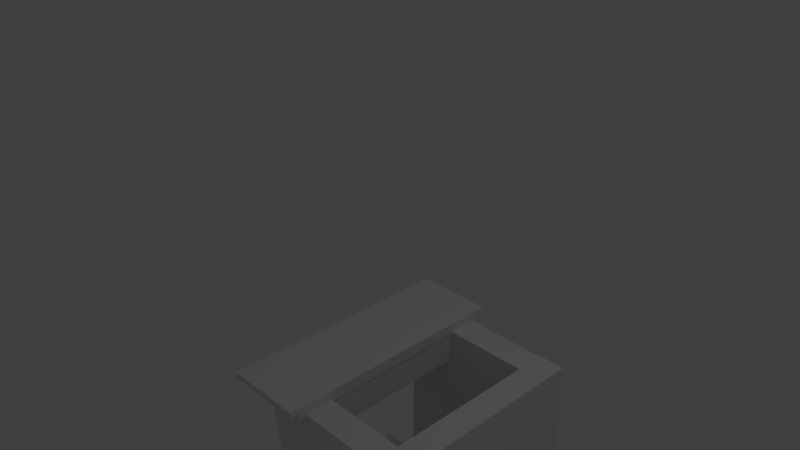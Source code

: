 # Source: fireplace.blend  (saved by Blender 2.73.0; exported with 4.5.12 LTS)
import bpy
from mathutils import Matrix  # noqa: F401  (used for matrix-valued properties, if any)

bpy.ops.wm.read_factory_settings(use_empty=True)
scene = bpy.context.scene
scene.name = 'Scene'

# ---- collections
col_collection_1 = bpy.data.collections.new('Collection 1'); scene.collection.children.link(col_collection_1)

# ---- materials (node trees are filled in below, after node groups)
mat_material = bpy.data.materials.new('Material')
mat_material.alpha_threshold = 0.0
mat_material.use_transparent_shadow = False
mat_material.roughness = 0.5
mat_material.line_color = (0.0, 0.0, 0.0, 1.0)

# ---- material node trees

# ---- world
world_world = bpy.data.worlds.new('World'); scene.world = world_world
world_world.color = (0.05088, 0.05088, 0.05088)
world_world.use_sun_shadow = False
world_world.sun_shadow_jitter_overblur = 0.0
world_world.cycles.sampling_method = 'MANUAL'
world_world.cycles.sample_map_resolution = 256

# ---- cameras
cam_camera = bpy.data.cameras.new('Camera')
cam_camera.clip_end = 100.0
cam_camera.lens = 35.0
cam_camera.sensor_width = 32.0
cam_camera.sensor_height = 18.0
cam_camera.ortho_scale = 7.314
cam_camera.dof.focus_distance = 0.0
cam_camera.dof.aperture_fstop = 128.0

# ---- lights
light_lamp = bpy.data.lights.new('Lamp', 'POINT')
light_lamp.transmission_factor = 0.0
light_lamp.cutoff_distance = 30.0
light_lamp.energy = 100.0
light_lamp.shadow_buffer_clip_start = 1.001
light_lamp.shadow_soft_size = 0.1
light_lamp.shadow_maximum_resolution = 0.006
light_lamp.use_absolute_resolution = True
light_lamp.cycles.use_multiple_importance_sampling = False

# ---- meshes
me_cube_007 = bpy.data.meshes.new('Cube.007')
me_cube_007.from_pydata([(-1.0, -1.0, -1.0), (-1.0, 1.0, -1.0), (1.0, 1.0, -1.0), (1.0, -1.0, -1.0), (-1.0, -1.0, 1.0), (-1.0, 1.0, 1.0), (1.0, 1.0, 1.0), (1.0, -1.0, 1.0), (-3.18, -1.656, -0.3602), (-3.875, 0.1355, -0.2031), (-4.45, 0.4656, -0.7923), (-3.755, -1.326, -0.9494), (2.51, 1.099, -0.7608), (1.815, 2.89, -0.6037), (1.24, 3.22, -1.193), (1.935, 1.429, -1.35), (-0.9077, -0.3227, -1.567), (-0.7266, 1.666, -1.538), (1.137, 1.45, -1.321), (0.9555, -0.539, -1.35), (-3.159, -0.3989, 0.3057), (-2.978, 1.59, 0.3343), (-1.115, 1.374, 0.5515), (-1.296, -0.6152, 0.5229), (-2.077, -8.327, 3.753), (-14.6, -5.755, -0.422), (-7.352, -3.594, -2.451), (5.28, -6.188, 1.76), (-2.158, -6.227, 3.929), (-14.79, -3.633, -0.2826), (-7.488, -1.478, -2.294), (5.144, -4.072, 1.918), (3.626, 15.29, 3.116), (-8.263, 17.73, -0.8479), (-12.45, 15.53, 0.2525), (-0.565, 13.09, 4.216), (3.687, 14.35, 3.045), (-8.202, 16.79, -0.9184), (-12.48, 16.01, 0.2878), (-6.51, 14.31, 2.234), (-0.5953, 13.56, 4.252), (1.561, 13.72, 3.631), (3.657, 14.82, 3.081), (-2.258, 15.57, 1.063), (-8.233, 17.26, -0.8832), (-2.318, 16.51, 1.134), (-10.33, 16.16, -0.3329), (-4.384, 14.94, 1.649), (-10.36, 16.63, -0.2977), (-2.288, 16.04, 1.099), (1.531, 14.19, 3.666), (-6.54, 14.79, 2.27), (-12.86, 16.55, 0.2077), (-8.609, 17.8, -0.9633), (-12.83, 16.08, 0.1724), (-8.579, 17.33, -0.9985), (-10.73, 17.18, -0.3778), (-10.7, 16.7, -0.4131), (3.976, 15.22, 3.232), (-0.2461, 13.49, 4.368), (4.006, 14.75, 3.197), (1.88, 14.12, 3.782), (-12.85, 16.38, 0.4157), (-0.9619, 13.94, 4.379), (-12.82, 15.91, 0.3804), (-0.9316, 13.47, 4.344), (-6.907, 15.16, 2.398), (-6.876, 14.69, 2.362), (-13.2, 16.45, 0.3003), (-13.17, 15.98, 0.265), (-0.6127, 13.87, 4.496), (-0.5824, 13.39, 4.461), (3.46, -5.378, 1.208), (3.206, 14.55, 2.94), (0.3976, 13.7, 3.717), (1.091, -6.091, 1.864), (2.172, -5.117, 0.7811), (1.679, 14.86, 2.434), (-1.129, 14.01, 3.212), (-0.197, -5.83, 1.437), (-4.523, -3.617, -1.442), (-6.257, 16.63, -0.2009), (-9.064, 15.79, 0.5769), (-6.893, -4.33, -0.7858), (-5.811, -3.355, -1.869), (-7.783, 16.94, -0.7064), (-10.59, 16.1, 0.07142), (-8.18, -4.068, -1.212), (-7.203, 14.21, -0.7764), (3.026, 12.11, 2.634), (0.2085, 11.27, 3.41), (-10.02, 13.37, -0.0005416), (-7.394, 17.19, -0.554), (2.835, 15.09, 2.856), (0.01749, 14.26, 3.632), (-10.21, 16.36, 0.2218), (-4.906, 12.32, 1.705), (0.113, 12.76, 3.521), (-10.12, 14.87, 0.1107), (-5.097, 15.31, 1.927), (-5.002, 13.82, 1.816), (-0.5375, 14.09, 3.785), (-10.77, 16.19, 0.3747), (-0.442, 12.6, 3.674), (-10.67, 14.7, 0.2635), (-5.652, 15.14, 2.08), (-5.557, 13.65, 1.969), (0.7441, 3.805, 2.791), (-0.3655, 13.86, 3.465), (0.4468, -5.961, 1.651), (-0.6628, 4.091, 2.325), (-7.979, 5.729, -0.1045), (-9.828, 15.94, 0.3242), (-7.536, -4.199, -0.9991), (-9.385, 6.016, -0.5704), (4.074, 15.2, 3.265), (-0.1776, 13.95, 4.436), (0.4802, 14.16, 3.786), (0.5757, 12.67, 3.675), (-0.07479, 14.0, 3.939), (0.02069, 12.51, 3.828), (-10.7, 16.46, 0.059), (-10.6, 14.97, -0.0522), (-11.26, 16.29, 0.2118), (-11.16, 14.8, 0.1006), (-2.144, -7.278, 3.831), (-8.485, -4.929, 1.826), (-14.67, -4.706, -0.3438), (-8.35, -7.048, 1.668), (-8.417, -5.995, 1.747), (-2.207, -6.249, 3.957), (-14.89, -3.645, -0.2702), (-2.139, -7.311, 3.878), (-8.547, -4.947, 1.843), (-14.82, -4.707, -0.3494), (-8.479, -6.009, 1.764), (-2.75, -6.409, 4.106), (-15.43, -3.806, -0.1208), (-2.682, -7.471, 4.027), (-9.09, -5.107, 1.993), (-15.36, -4.867, -0.2), (-9.022, -6.169, 1.914), (-0.1473, 13.47, 4.401), (4.105, 14.73, 3.23), (1.948, 14.57, 3.851), (1.979, 14.1, 3.815), (-0.5139, 13.85, 4.529), (-0.4836, 13.37, 4.493), (-2.233, -2.135, -3.871), (10.4, -4.729, 0.3407), (-2.368, -0.01928, -3.713), (10.26, -2.613, 0.4985), (8.579, -3.919, -0.2118), (8.325, 16.01, 1.52), (7.292, -3.658, -0.6383), (6.799, 16.32, 1.015), (0.5959, -2.158, -2.861), (-1.137, 18.09, -1.62), (-0.6916, -1.896, -3.288), (-2.663, 18.4, -2.126), (-1.172, -2.775, -0.1879), (3.948, -1.316, -1.607), (7.704, -3.343, 1.208), (-4.928, -0.7488, -3.003), (3.844, 0.4727, -1.477), (1.986, -3.424, 0.865), (7.106, -1.965, -0.5543), (6.424, -3.708, 1.563), (-6.208, -1.114, -2.648), (-4.33, -2.127, -1.241), (0.7897, -0.6678, -2.66), (8.984, -2.978, 0.8533), (-3.648, -0.384, -3.358), (1.882, -1.635, 0.9953), (-1.276, -0.9863, -0.05752), (-1.77, -1.397, -1.95), (4.546, -2.694, 0.1553), (3.266, -3.059, 0.5102), (-3.05, -1.762, -1.596), (-0.4902, -1.033, -2.305), (5.826, -2.33, -0.1995), (7.002, -0.1759, -0.424), (-4.434, -0.3378, -1.11), (0.6857, 1.121, -2.53), (-1.874, 0.3917, -1.82), (4.442, -0.9054, 0.2857), (3.162, -1.27, 0.6405), (-3.154, 0.02695, -1.465), (-0.5942, 0.7565, -2.175), (5.722, -0.5406, -0.06917), (-0.6931, -1.68, -4.295), (11.94, -4.275, -0.08328), (-0.8285, 0.435, -4.137), (11.8, -2.159, 0.07448), (5.487, -0.8621, -2.031), (8.645, -1.511, -0.9784), (2.329, -0.2135, -3.084), (2.757, 17.28, -0.2207), (5.915, 16.63, 0.8322), (-0.4009, 17.92, -1.274), (4.297, 17.73, -0.6447), (7.455, 17.08, 0.4082), (1.139, 18.38, -1.698), (9.314, -2.418, 0.182), (10.85, -1.964, -0.242), (8.124, 16.17, 1.569), (9.664, 16.63, 1.144), (0.7897, -0.6678, -2.66), (2.329, -0.2135, -3.084), (-0.4009, 17.92, -1.274), (1.139, 18.38, -1.698), (0.7897, -0.6678, -2.66), (2.329, -0.2135, -3.084), (-0.4009, 17.92, -1.274), (1.139, 18.38, -1.698), (-1.637, -0.1696, -3.469), (-0.09679, 0.2847, -3.893), (-2.827, 18.42, -2.082), (-1.287, 18.88, -2.506)], [], [(4, 5, 1, 0), (5, 6, 2, 1), (6, 7, 3, 2), (7, 4, 0, 3), (0, 1, 2, 3), (7, 6, 5, 4), (12, 13, 9, 8), (13, 14, 10, 9), (14, 15, 11, 10), (15, 12, 8, 11), (8, 9, 10, 11), (15, 14, 13, 12), (20, 21, 17, 16), (21, 22, 18, 17), (22, 23, 19, 18), (23, 20, 16, 19), (16, 17, 18, 19), (23, 22, 21, 20), (114, 87, 113, 83, 111, 82, 112, 86), (29, 30, 26, 25, 127), (80, 84, 158, 156), (31, 28, 125, 24, 27), (24, 128, 25, 26, 27), (31, 165, 160, 169, 30, 29, 126, 28), (49, 44, 33, 45), (57, 54, 52, 56, 53, 55), (47, 41, 35, 39), (46, 47, 39, 34), (37, 43, 47, 46), (43, 36, 41, 47), (44, 48, 57, 55), (37, 46, 48, 44), (46, 34, 38, 48), (42, 49, 45, 32), (36, 43, 49, 42), (43, 37, 44, 49), (35, 41, 50, 40), (41, 36, 42, 50), (98, 100, 97, 103, 106, 104), (149, 148, 190, 191), (48, 38, 54, 57), (33, 44, 55, 53), (50, 42, 60, 61), (40, 50, 61, 59), (42, 32, 58, 60), (67, 65, 71, 70, 63, 66, 62, 68, 69, 64), (40, 59, 71, 65), (71, 59, 142, 147), (70, 146, 116, 144, 115, 58, 32, 45, 33, 53, 56, 52, 68, 62, 66, 63), (54, 38, 64, 69), (52, 54, 69, 68), (192, 196, 194, 195, 193, 191, 190), (170, 199, 209, 207), (72, 73, 74, 107, 75), (76, 79, 110, 78, 77), (85, 81, 157, 159), (73, 77, 78, 108, 74), (70, 71, 147, 146), (76, 72, 75, 109, 79), (80, 81, 82, 111, 83), (84, 87, 114, 86, 85), (84, 85, 159, 158), (81, 85, 86, 112, 82), (105, 102, 104, 106, 103, 101), (84, 80, 83, 113, 87), (88, 89, 90, 96, 91), (92, 95, 99, 94, 93), (88, 92, 93, 89), (89, 93, 94, 97, 90), (51, 40, 65, 67, 64, 38), (92, 88, 91, 98, 95), (145, 143, 115, 144, 116, 146, 147, 142), (94, 99, 105, 101), (99, 95, 102, 105), (102, 95, 121, 123), (94, 101, 119, 117), (110, 79, 109, 75, 107, 74, 108, 78), (59, 61, 145, 142), (61, 60, 143, 145), (118, 117, 119, 120), (103, 97, 118, 120), (101, 103, 120, 119), (97, 94, 117, 118), (121, 122, 124, 123), (98, 104, 124, 122), (104, 102, 123, 124), (95, 98, 122, 121), (60, 58, 115, 143), (129, 125, 132, 135), (127, 129, 135, 134), (135, 132, 138, 141), (134, 135, 141, 140), (29, 127, 134, 131), (28, 126, 133, 130), (126, 29, 131, 133), (125, 28, 130, 132), (129, 127, 25, 128, 24, 125), (150, 170, 196, 192), (131, 134, 140, 137), (130, 133, 139, 136), (133, 131, 137, 139), (132, 130, 136, 138), (136, 139, 137, 140, 141, 138), (152, 154, 155, 153), (156, 158, 159, 157), (81, 80, 156, 157), (76, 77, 155, 154), (77, 73, 153, 155), (72, 76, 154, 152), (73, 72, 152, 153), (27, 26, 148, 149), (31, 27, 149, 151, 171, 162, 167), (180, 171, 151, 166), (26, 30, 168, 163, 172, 150, 148), (177, 176, 185, 186), (170, 179, 188, 183), (177, 167, 162, 176), (179, 175, 184, 188), (164, 183, 188, 184, 187, 182, 174, 173, 186, 185, 189, 181), (165, 31, 167, 177), (168, 178, 175, 163), (30, 169, 178, 168), (180, 166, 181, 189), (172, 179, 170, 150), (163, 175, 179, 172), (175, 178, 187, 184), (165, 177, 186, 173), (178, 169, 182, 187), (176, 162, 171, 180), (176, 180, 189, 185), (166, 161, 164, 181), (100, 98, 91, 96, 90, 97), (161, 170, 183, 164), (160, 165, 173, 174, 182, 169), (34, 39, 35, 40, 51, 38), (151, 149, 191, 193), (166, 151, 193, 195), (148, 150, 192, 190), (161, 166, 198, 197, 199, 170), (203, 204, 206, 205), (166, 195, 204, 203), (198, 166, 203, 205), (207, 209, 213, 211), (199, 202, 210, 209), (196, 170, 207, 208), (211, 213, 217, 215), (209, 210, 214, 213), (208, 207, 211, 212), (216, 215, 217, 218), (197, 198, 205, 206, 201, 200, 202, 199), (213, 214, 218, 217), (212, 211, 215, 216), (196, 208, 212, 216, 218, 214, 210, 202, 200, 201, 206, 204, 195, 194)])
_uv = me_cube_007.uv_layers.new(name='UVMap')
_uv.uv.foreach_set('vector', [0.7565, 0.4122, 0.7565, 0.3774, 0.7908, 0.3774, 0.7908, 0.4122, 2.557e-10, 0.8711, 0.0, 0.8363, 0.02745, 0.8373, 0.02745, 0.872, 0.2655, 0.868, 0.2655, 0.8332, 0.2961, 0.8328, 0.2961, 0.8675, 0.02745, 0.872, 0.02745, 0.8373, 0.05482, 0.8363, 0.05482, 0.8711, 0.8239, 0.3782, 0.8239, 0.4129, 0.7908, 0.4121, 0.7908, 0.3774, 0.1684, 0.8682, 0.1684, 0.8335, 0.2014, 0.8328, 0.2014, 0.8674, 0.8795, 0.2579, 0.9124, 0.2569, 0.9033, 0.3598, 0.8704, 0.3608, 0.5169, 0.9347, 0.5028, 0.929, 0.5028, 0.8229, 0.5169, 0.8286, 0.6689, 0.8053, 0.7018, 0.8062, 0.7109, 0.9097, 0.678, 0.9087, 0.876, 0.8405, 0.8619, 0.8463, 0.8619, 0.7401, 0.876, 0.7343, 0.8704, 0.3608, 0.9033, 0.3598, 0.9124, 0.3697, 0.8795, 0.3707, 0.7018, 0.8062, 0.6689, 0.8053, 0.678, 0.7955, 0.7109, 0.7965, 0.2333, 0.8682, 0.2333, 0.8336, 0.2655, 0.8328, 0.2655, 0.8674, 0.4803, 0.8931, 0.4577, 0.8696, 0.4577, 0.8229, 0.4803, 0.8463, 0.7224, 0.3798, 0.7565, 0.3774, 0.7565, 0.4243, 0.7224, 0.4266, 0.4803, 0.8463, 0.5028, 0.8229, 0.5028, 0.8696, 0.4803, 0.8931, 0.8559, 0.3786, 0.8559, 0.4132, 0.8239, 0.412, 0.8239, 0.3774, 0.2014, 0.8686, 0.2014, 0.834, 0.2333, 0.8328, 0.2333, 0.8674, 0.2986, 0.649, 0.2986, 0.826, 0.2872, 0.8294, 0.2758, 0.8328, 0.2737, 0.6564, 0.2716, 0.48, 0.2851, 0.476, 0.2986, 0.472, 0.3691, 0.4479, 0.3417, 0.3338, 0.3781, 0.3336, 0.4058, 0.4467, 0.3877, 0.4468, 0.4411, 0.9187, 0.4251, 0.9364, 0.4253, 0.8405, 0.4414, 0.8229, 0.7996, 0.5384, 0.7768, 0.6526, 0.7588, 0.6543, 0.7407, 0.6549, 0.7631, 0.5398, 0.7222, 0.2624, 0.644, 0.3486, 0.5657, 0.4344, 0.5645, 0.2981, 0.7224, 0.1247, 0.4064, 0.1247, 0.4459, 0.168, 0.4854, 0.2113, 0.5249, 0.2546, 0.5644, 0.2979, 0.5641, 0.4349, 0.4851, 0.3485, 0.406, 0.2617, 0.9583, 0.1185, 0.9465, 0.2287, 0.9384, 0.2297, 0.9502, 0.1195, 0.9576, 0.2672, 0.9694, 0.2992, 0.9613, 0.3002, 0.9495, 0.2682, 0.9378, 0.2361, 0.9459, 0.2351, 0.904, 0.5746, 0.904, 0.4636, 0.9308, 0.4928, 0.9308, 0.6038, 0.904, 0.6857, 0.904, 0.5746, 0.9308, 0.6038, 0.9308, 0.7149, 0.8772, 0.6565, 0.8772, 0.5454, 0.904, 0.5746, 0.904, 0.6857, 0.8772, 0.5454, 0.8772, 0.4344, 0.904, 0.4636, 0.904, 0.5746, 0.3564, 0.5274, 0.3296, 0.4982, 0.3296, 0.4917, 0.3564, 0.5209, 0.9546, 0.2277, 0.9664, 0.2597, 0.9583, 0.2607, 0.9465, 0.2287, 0.9664, 0.2597, 0.9782, 0.2918, 0.9701, 0.2928, 0.9583, 0.2607, 0.9701, 0.008304, 0.9583, 0.1185, 0.9502, 0.1195, 0.962, 0.009309, 0.9782, 0.007299, 0.9664, 0.1175, 0.9583, 0.1185, 0.9701, 0.008304, 0.9664, 0.1175, 0.9546, 0.2277, 0.9465, 0.2287, 0.9583, 0.1185, 0.9402, 0.7784, 0.952, 0.7467, 0.9601, 0.7477, 0.9483, 0.7794, 0.952, 0.7467, 0.9637, 0.7149, 0.9718, 0.7159, 0.9601, 0.7477, 0.5633, 0.7079, 0.5633, 0.8034, 0.5633, 0.899, 0.5563, 0.8913, 0.5563, 0.7958, 0.5563, 0.7002, 0.7224, 0.02888, 0.5645, 0.2023, 0.5644, 0.1734, 0.7223, 0.0, 0.3296, 0.4982, 0.3028, 0.469, 0.3028, 0.4625, 0.3296, 0.4917, 0.9384, 0.2297, 0.9465, 0.2287, 0.9459, 0.2351, 0.9378, 0.2361, 0.3296, 0.7203, 0.3564, 0.7495, 0.3564, 0.756, 0.3296, 0.7268, 0.3028, 0.6911, 0.3296, 0.7203, 0.3296, 0.7268, 0.3028, 0.6976, 0.9701, 0.008304, 0.962, 0.009309, 0.9627, 0.002836, 0.9708, 0.001831, 0.9505, 0.4925, 0.9387, 0.3822, 0.938, 0.3757, 0.9461, 0.3767, 0.9467, 0.3832, 0.9586, 0.4935, 0.9704, 0.6037, 0.9711, 0.6101, 0.963, 0.6091, 0.9623, 0.6027, 0.3028, 0.6911, 0.3028, 0.6976, 0.2986, 0.693, 0.2986, 0.6865, 0.2986, 0.693, 0.3028, 0.6976, 0.3028, 0.6995, 0.2986, 0.6949, 0.8772, 0.6695, 0.8772, 0.6713, 0.873, 0.6759, 0.8462, 0.7051, 0.8194, 0.7343, 0.8194, 0.7325, 0.8194, 0.726, 0.8194, 0.6149, 0.8194, 0.5038, 0.8194, 0.4974, 0.8462, 0.4682, 0.873, 0.439, 0.8772, 0.4344, 0.8772, 0.4408, 0.8772, 0.5519, 0.8772, 0.6629, 0.3028, 0.4625, 0.3028, 0.469, 0.2986, 0.4644, 0.2986, 0.4579, 0.9613, 0.3002, 0.9694, 0.2992, 0.9713, 0.3043, 0.9632, 0.3053, 0.3175, 0.2298, 0.3304, 0.1724, 0.3434, 0.115, 0.3563, 0.05758, 0.3693, 0.0001797, 0.4058, 0.0, 0.354, 0.2296, 0.0, 0.0, 0.0, 0.0, 0.0, 0.0, 0.0, 0.0, 0.8112, 0.3676, 0.8003, 0.01982, 0.843, 0.03147, 0.8451, 0.2045, 0.8473, 0.3774, 0.1127, 0.4678, 0.149, 0.4579, 0.149, 0.6313, 0.149, 0.8048, 0.1059, 0.8165, 0.9124, 0.3096, 0.9315, 0.3306, 0.9317, 0.4264, 0.9127, 0.4055, 0.4248, 0.8965, 0.4058, 0.8756, 0.406, 0.8229, 0.4155, 0.8333, 0.4251, 0.8438, 0.9461, 0.3767, 0.938, 0.3757, 0.9378, 0.3739, 0.9459, 0.3749, 0.4414, 0.9364, 0.4575, 0.9187, 0.4577, 0.9632, 0.4497, 0.972, 0.4416, 0.9809, 0.2392, 0.8257, 0.2282, 0.4716, 0.2716, 0.48, 0.2737, 0.6564, 0.2758, 0.8328, 0.5193, 0.4538, 0.5563, 0.4468, 0.5563, 0.6238, 0.5563, 0.8008, 0.5124, 0.8091, 0.5193, 0.4538, 0.5124, 0.8091, 0.4327, 0.8229, 0.4395, 0.4675, 0.9315, 0.3306, 0.9124, 0.3096, 0.9127, 0.2569, 0.9222, 0.2674, 0.9317, 0.2778, 0.9981, 0.4228, 0.9998, 0.5182, 0.9747, 0.5127, 0.973, 0.4173, 0.9712, 0.3219, 0.9964, 0.3274, 0.4251, 0.9364, 0.4411, 0.9187, 0.4414, 0.9632, 0.4333, 0.972, 0.4253, 0.9809, 0.3341, 0.7966, 0.3341, 0.9877, 0.2986, 0.949, 0.2986, 0.8534, 0.2986, 0.7579, 0.8619, 0.9255, 0.8264, 0.9641, 0.8264, 0.8686, 0.8264, 0.773, 0.8619, 0.7343, 0.9213, 0.19, 0.8704, 0.1974, 0.8869, 0.007387, 0.9378, 0.0, 0.8889, 0.7149, 0.9402, 0.7164, 0.9286, 0.7598, 0.9029, 0.759, 0.8772, 0.7583, 0.3028, 0.5801, 0.3028, 0.6911, 0.2986, 0.6865, 0.2986, 0.5754, 0.2986, 0.4644, 0.3028, 0.469, 0.8704, 0.1974, 0.9213, 0.19, 0.9378, 0.2321, 0.9123, 0.2358, 0.8869, 0.2395, 0.9513, 0.3371, 0.963, 0.3053, 0.9711, 0.3063, 0.9594, 0.3381, 0.9477, 0.3698, 0.9459, 0.3749, 0.9378, 0.3739, 0.9396, 0.3688, 0.8264, 0.773, 0.8264, 0.8686, 0.8194, 0.8762, 0.8194, 0.7807, 0.8264, 0.8686, 0.8264, 0.9641, 0.8194, 0.9718, 0.8194, 0.8762, 0.8194, 0.9718, 0.8264, 0.9641, 0.8264, 0.9733, 0.8194, 0.9809, 0.8264, 0.773, 0.8194, 0.7807, 0.8194, 0.772, 0.8264, 0.7644, 0.8704, 0.1991, 0.8704, 0.3725, 0.8588, 0.375, 0.8473, 0.3774, 0.8451, 0.2045, 0.843, 0.03147, 0.8567, 0.02854, 0.8704, 0.02561, 0.3028, 0.6976, 0.3296, 0.7268, 0.3296, 0.7287, 0.3028, 0.6995, 0.3296, 0.7268, 0.3564, 0.756, 0.3564, 0.7579, 0.3296, 0.7287, 0.9749, 0.3053, 1.0, 0.3107, 0.9962, 0.3187, 0.9711, 0.3133, 0.5563, 0.8913, 0.5633, 0.899, 0.5633, 0.9076, 0.5563, 0.9, 0.9964, 0.3274, 0.9712, 0.3219, 0.9711, 0.3133, 0.9962, 0.3187, 0.3423, 0.7599, 0.3423, 0.7859, 0.3341, 0.784, 0.3341, 0.7579, 0.8861, 0.2486, 0.9115, 0.2449, 0.9148, 0.2532, 0.8893, 0.2569, 0.5633, 0.7079, 0.5563, 0.7002, 0.5563, 0.6911, 0.5633, 0.6987, 0.9747, 0.5127, 0.9998, 0.5182, 1.0, 0.5273, 0.9749, 0.5218, 0.8869, 0.2395, 0.9123, 0.2358, 0.9115, 0.2449, 0.8861, 0.2486, 0.9708, 0.001831, 0.9627, 0.002836, 0.9629, 0.001005, 0.971, 0.0, 0.5639, 0.5735, 0.564, 0.6907, 0.5631, 0.6911, 0.5631, 0.5727, 0.564, 0.4567, 0.5639, 0.5735, 0.5631, 0.5727, 0.5631, 0.4542, 0.5631, 0.5727, 0.5631, 0.6911, 0.5563, 0.6837, 0.5563, 0.5652, 0.5631, 0.4542, 0.5631, 0.5727, 0.5563, 0.5652, 0.5563, 0.4468, 0.3691, 0.4479, 0.3877, 0.4468, 0.3876, 0.4493, 0.3693, 0.4494, 0.406, 0.2617, 0.4851, 0.3485, 0.4851, 0.3496, 0.4058, 0.2627, 0.4851, 0.3485, 0.5641, 0.4349, 0.5644, 0.4366, 0.4851, 0.3496, 0.4007, 0.4584, 0.4007, 0.4768, 0.3998, 0.4764, 0.4, 0.4579, 0.7891, 0.7672, 0.8194, 0.8797, 0.8014, 0.8804, 0.7709, 0.7678, 0.7407, 0.6549, 0.7588, 0.6543, 0.5643, 0.2021, 0.5248, 0.1588, 0.5249, 0.1299, 0.5644, 0.1732, 0.3693, 0.4494, 0.3876, 0.4493, 0.3896, 0.4578, 0.3713, 0.4579, 0.4058, 0.2627, 0.4851, 0.3496, 0.4851, 0.3598, 0.4058, 0.2729, 0.4851, 0.3496, 0.5644, 0.4366, 0.5644, 0.4468, 0.4851, 0.3598, 0.9755, 0.7149, 0.9934, 0.7188, 0.9897, 0.7266, 0.9718, 0.7227, 0.9897, 0.7266, 0.9915, 0.8449, 0.9934, 0.9632, 0.9755, 0.9592, 0.9736, 0.841, 0.9718, 0.7227, 0.01102, 0.4827, 0.03417, 0.4876, 0.02743, 0.8363, 0.0, 0.8305, 0.4168, 0.4608, 0.4395, 0.4675, 0.4327, 0.8229, 0.4058, 0.8149, 0.2282, 0.4716, 0.2392, 0.8257, 0.16, 0.812, 0.149, 0.4579, 0.1127, 0.4678, 0.1059, 0.8165, 0.02743, 0.8363, 0.03417, 0.4876, 0.4058, 0.8756, 0.4248, 0.8965, 0.4251, 0.9924, 0.406, 0.9715, 0.4575, 0.9187, 0.4414, 0.9364, 0.4416, 0.8405, 0.4577, 0.8229, 0.8003, 0.01982, 0.8112, 0.3676, 0.7334, 0.3478, 0.7224, 0.0, 0.7224, 0.1247, 0.5645, 0.2981, 0.5645, 0.2023, 0.7224, 0.02888, 0.7996, 0.5384, 0.7631, 0.5398, 0.7782, 0.4598, 0.8146, 0.4584, 0.8109, 0.4784, 0.8071, 0.4984, 0.8033, 0.5184, 0.4458, 0.09614, 0.4063, 0.05284, 0.4063, 0.02888, 0.4458, 0.07219, 0.3781, 0.3336, 0.3417, 0.3338, 0.3371, 0.3138, 0.3325, 0.2938, 0.3279, 0.2738, 0.3233, 0.2538, 0.3598, 0.2537, 0.622, 0.8544, 0.6274, 0.8348, 0.6582, 0.836, 0.6528, 0.8556, 0.5952, 0.9113, 0.6006, 0.931, 0.5698, 0.9323, 0.5644, 0.9125, 0.4459, 0.1441, 0.4063, 0.1008, 0.4063, 0.0768, 0.4458, 0.1201, 0.6006, 0.931, 0.606, 0.9508, 0.5752, 0.952, 0.5698, 0.9323, 0.3998, 0.8522, 0.3998, 0.9112, 0.3838, 0.9288, 0.3678, 0.9464, 0.3518, 0.964, 0.3357, 0.9816, 0.3357, 0.9226, 0.3357, 0.8636, 0.3518, 0.846, 0.3678, 0.8284, 0.3838, 0.8108, 0.3998, 0.7932, 0.4459, 0.168, 0.4064, 0.1247, 0.4063, 0.1008, 0.4459, 0.1441, 0.5644, 0.274, 0.5249, 0.2307, 0.5249, 0.2067, 0.5644, 0.25, 0.5644, 0.2979, 0.5249, 0.2546, 0.5249, 0.2307, 0.5644, 0.274, 0.6327, 0.8151, 0.6381, 0.7955, 0.6689, 0.7967, 0.6635, 0.8164, 0.5643, 0.2261, 0.5248, 0.1828, 0.5248, 0.1588, 0.5643, 0.2021, 0.5644, 0.25, 0.5249, 0.2067, 0.5248, 0.1828, 0.5643, 0.2261, 0.606, 0.9508, 0.6113, 0.9706, 0.5805, 0.9718, 0.5752, 0.952, 0.6167, 0.874, 0.622, 0.8544, 0.6528, 0.8556, 0.6475, 0.8752, 0.6113, 0.9706, 0.6167, 0.9904, 0.5859, 0.9916, 0.5805, 0.9718, 0.4458, 0.1201, 0.4063, 0.0768, 0.4063, 0.05284, 0.4458, 0.09614, 0.6274, 0.8348, 0.6327, 0.8151, 0.6635, 0.8164, 0.6582, 0.836, 0.6167, 0.7955, 0.606, 0.8534, 0.5752, 0.8546, 0.5859, 0.7967, 0.9216, 0.8526, 0.9402, 0.9461, 0.9145, 0.9453, 0.8959, 0.8518, 0.8772, 0.7583, 0.9029, 0.759, 0.606, 0.8534, 0.5952, 0.9113, 0.5644, 0.9125, 0.5752, 0.8546, 0.6274, 0.9319, 0.6167, 0.874, 0.6475, 0.8752, 0.6582, 0.9331, 0.6689, 0.991, 0.6381, 0.9898, 0.9637, 0.999, 0.952, 0.8887, 0.9402, 0.7784, 0.9483, 0.7794, 0.9601, 0.8897, 0.9718, 1.0, 0.8146, 0.4584, 0.7782, 0.4598, 0.783, 0.4357, 0.8194, 0.4344, 0.4458, 0.07219, 0.4063, 0.02888, 0.4063, 0.0, 0.4458, 0.04331, 0.3598, 0.2537, 0.3233, 0.2538, 0.3175, 0.2298, 0.354, 0.2296, 0.6842, 0.7728, 0.6276, 0.7862, 0.6276, 0.4611, 0.6842, 0.4478, 0.7407, 0.4344, 0.7407, 0.7594, 0.588, 0.7955, 0.5644, 0.7898, 0.5644, 0.4648, 0.588, 0.4705, 0.1684, 0.8952, 0.149, 0.874, 0.149, 0.8328, 0.1684, 0.8539, 0.6276, 0.4611, 0.6276, 0.7862, 0.588, 0.7955, 0.588, 0.4705, 0.0, 0.0, 0.0, 0.0, 0.0, 0.0, 0.0, 0.0, 0.0, 0.0, 0.0, 0.0, 0.0, 0.0, 0.0, 0.0, 0.0, 0.0, 0.0, 0.0, 0.0, 0.0, 0.0, 0.0, 0.3564, 0.7932, 0.3564, 0.4682, 0.3998, 0.4579, 0.3998, 0.7829, 0.0, 0.0, 0.0, 0.0, 0.0, 0.0, 0.0, 0.0, 0.0, 0.0, 0.0, 0.0, 0.0, 0.0, 0.0, 0.0, 0.3205, 0.2165, 0.3263, 0.2405, 0.005794, 0.2421, 0.0, 0.2181, 0.7302, 0.8545, 0.7302, 0.9135, 0.7302, 0.9548, 0.7109, 0.9759, 0.7109, 0.9347, 0.7109, 0.8757, 0.7109, 0.8167, 0.7302, 0.7955, 0.5363, 0.844, 0.5557, 0.8229, 0.5557, 0.8682, 0.5363, 0.8893, 0.5363, 0.8893, 0.5169, 0.8682, 0.5169, 0.8229, 0.5363, 0.844, 0.3304, 0.1724, 0.3304, 0.1724, 0.3304, 0.1724, 0.3205, 0.2165, 0.0, 0.2181, 0.009948, 0.174, 0.009948, 0.174, 0.009948, 0.174, 0.0229, 0.1166, 0.03584, 0.05916, 0.0449, 0.01901, 0.3654, 0.01743, 0.3563, 0.05758, 0.3434, 0.115])
_ca = me_cube_007.color_attributes.new('Col', 'BYTE_COLOR', 'CORNER')
_ca.data.foreach_set('color', [1.0, 1.0, 1.0, 1.0, 1.0, 1.0, 1.0, 1.0, 1.0, 1.0, 1.0, 1.0, 1.0, 1.0, 1.0, 1.0, 1.0, 1.0, 1.0, 1.0, 1.0, 1.0, 1.0, 1.0, 1.0, 1.0, 1.0, 1.0, 1.0, 1.0, 1.0, 1.0, 1.0, 1.0, 1.0, 1.0, 1.0, 1.0, 1.0, 1.0, 1.0, 1.0, 1.0, 1.0, 1.0, 1.0, 1.0, 1.0, 1.0, 1.0, 1.0, 1.0, 1.0, 1.0, 1.0, 1.0, 1.0, 1.0, 1.0, 1.0, 1.0, 1.0, 1.0, 1.0, 1.0, 1.0, 1.0, 1.0, 1.0, 1.0, 1.0, 1.0, 1.0, 1.0, 1.0, 1.0, 1.0, 1.0, 1.0, 1.0, 1.0, 1.0, 1.0, 1.0, 1.0, 1.0, 1.0, 1.0, 1.0, 1.0, 1.0, 1.0, 1.0, 1.0, 1.0, 1.0, 1.0, 1.0, 1.0, 1.0, 1.0, 1.0, 1.0, 1.0, 1.0, 1.0, 1.0, 1.0, 1.0, 1.0, 1.0, 1.0, 1.0, 1.0, 1.0, 1.0, 1.0, 1.0, 1.0, 1.0, 1.0, 1.0, 1.0, 1.0, 1.0, 1.0, 1.0, 1.0, 1.0, 1.0, 1.0, 1.0, 1.0, 1.0, 1.0, 1.0, 1.0, 1.0, 1.0, 1.0, 1.0, 1.0, 1.0, 1.0, 1.0, 1.0, 1.0, 1.0, 1.0, 1.0, 1.0, 1.0, 1.0, 1.0, 1.0, 1.0, 1.0, 1.0, 1.0, 1.0, 1.0, 1.0, 1.0, 1.0, 1.0, 1.0, 1.0, 1.0, 1.0, 1.0, 1.0, 1.0, 1.0, 1.0, 1.0, 1.0, 1.0, 1.0, 1.0, 1.0, 1.0, 1.0, 1.0, 1.0, 1.0, 1.0, 1.0, 1.0, 1.0, 1.0, 1.0, 1.0, 1.0, 1.0, 1.0, 1.0, 1.0, 1.0, 1.0, 1.0, 1.0, 1.0, 1.0, 1.0, 1.0, 1.0, 1.0, 1.0, 1.0, 1.0, 1.0, 1.0, 1.0, 1.0, 1.0, 1.0, 1.0, 1.0, 1.0, 1.0, 1.0, 1.0, 1.0, 1.0, 1.0, 1.0, 1.0, 1.0, 1.0, 1.0, 1.0, 1.0, 1.0, 1.0, 1.0, 1.0, 1.0, 1.0, 1.0, 1.0, 1.0, 1.0, 1.0, 1.0, 1.0, 1.0, 1.0, 1.0, 1.0, 1.0, 1.0, 1.0, 1.0, 1.0, 1.0, 1.0, 1.0, 1.0, 1.0, 1.0, 1.0, 1.0, 1.0, 1.0, 1.0, 1.0, 1.0, 1.0, 1.0, 1.0, 1.0, 1.0, 1.0, 1.0, 1.0, 1.0, 1.0, 1.0, 1.0, 1.0, 1.0, 1.0, 1.0, 1.0, 1.0, 1.0, 1.0, 1.0, 1.0, 1.0, 1.0, 1.0, 1.0, 1.0, 1.0, 1.0, 1.0, 1.0, 1.0, 1.0, 1.0, 1.0, 1.0, 1.0, 1.0, 1.0, 1.0, 1.0, 1.0, 1.0, 1.0, 1.0, 1.0, 1.0, 1.0, 1.0, 1.0, 1.0, 1.0, 1.0, 1.0, 1.0, 1.0, 1.0, 1.0, 1.0, 1.0, 1.0, 1.0, 1.0, 1.0, 1.0, 1.0, 1.0, 1.0, 1.0, 1.0, 1.0, 1.0, 1.0, 1.0, 1.0, 1.0, 1.0, 1.0, 1.0, 1.0, 1.0, 1.0, 1.0, 1.0, 1.0, 1.0, 1.0, 1.0, 1.0, 1.0, 1.0, 1.0, 1.0, 1.0, 1.0, 1.0, 1.0, 1.0, 1.0, 1.0, 1.0, 1.0, 1.0, 1.0, 1.0, 1.0, 1.0, 1.0, 1.0, 1.0, 1.0, 1.0, 1.0, 1.0, 1.0, 1.0, 1.0, 1.0, 1.0, 1.0, 1.0, 1.0, 1.0, 1.0, 1.0, 1.0, 1.0, 1.0, 1.0, 1.0, 1.0, 1.0, 1.0, 1.0, 1.0, 1.0, 1.0, 1.0, 1.0, 1.0, 1.0, 1.0, 1.0, 1.0, 1.0, 1.0, 1.0, 1.0, 1.0, 1.0, 1.0, 1.0, 1.0, 1.0, 1.0, 1.0, 1.0, 1.0, 1.0, 1.0, 1.0, 1.0, 1.0, 1.0, 1.0, 1.0, 1.0, 1.0, 1.0, 1.0, 1.0, 1.0, 1.0, 1.0, 1.0, 1.0, 1.0, 1.0, 1.0, 1.0, 1.0, 1.0, 1.0, 1.0, 1.0, 1.0, 1.0, 1.0, 1.0, 1.0, 1.0, 1.0, 1.0, 1.0, 1.0, 1.0, 1.0, 1.0, 1.0, 1.0, 1.0, 1.0, 1.0, 1.0, 1.0, 1.0, 1.0, 1.0, 1.0, 1.0, 1.0, 1.0, 1.0, 1.0, 1.0, 1.0, 1.0, 1.0, 1.0, 1.0, 1.0, 1.0, 1.0, 1.0, 1.0, 1.0, 1.0, 1.0, 1.0, 1.0, 1.0, 1.0, 1.0, 1.0, 1.0, 1.0, 1.0, 1.0, 1.0, 1.0, 1.0, 1.0, 1.0, 1.0, 1.0, 1.0, 1.0, 1.0, 1.0, 1.0, 1.0, 1.0, 1.0, 1.0, 1.0, 1.0, 1.0, 1.0, 1.0, 1.0, 1.0, 1.0, 1.0, 1.0, 1.0, 1.0, 1.0, 1.0, 1.0, 1.0, 1.0, 1.0, 1.0, 1.0, 1.0, 1.0, 1.0, 1.0, 1.0, 1.0, 1.0, 1.0, 1.0, 1.0, 1.0, 1.0, 1.0, 1.0, 1.0, 1.0, 1.0, 1.0, 1.0, 1.0, 1.0, 1.0, 1.0, 1.0, 1.0, 1.0, 1.0, 1.0, 1.0, 1.0, 1.0, 1.0, 1.0, 1.0, 1.0, 1.0, 1.0, 1.0, 1.0, 1.0, 1.0, 1.0, 1.0, 1.0, 1.0, 1.0, 1.0, 1.0, 1.0, 1.0, 1.0, 1.0, 1.0, 1.0, 1.0, 1.0, 1.0, 1.0, 1.0, 1.0, 1.0, 1.0, 1.0, 1.0, 1.0, 1.0, 1.0, 1.0, 1.0, 1.0, 1.0, 1.0, 1.0, 1.0, 1.0, 1.0, 1.0, 1.0, 1.0, 1.0, 1.0, 1.0, 1.0, 1.0, 1.0, 1.0, 1.0, 1.0, 1.0, 1.0, 1.0, 1.0, 1.0, 1.0, 1.0, 1.0, 1.0, 1.0, 1.0, 1.0, 1.0, 1.0, 1.0, 1.0, 1.0, 1.0, 1.0, 1.0, 1.0, 1.0, 1.0, 1.0, 1.0, 1.0, 1.0, 1.0, 1.0, 1.0, 1.0, 1.0, 1.0, 1.0, 1.0, 1.0, 1.0, 1.0, 1.0, 1.0, 1.0, 1.0, 1.0, 1.0, 1.0, 1.0, 1.0, 1.0, 1.0, 1.0, 1.0, 1.0, 1.0, 1.0, 1.0, 1.0, 1.0, 1.0, 1.0, 1.0, 1.0, 1.0, 1.0, 1.0, 1.0, 1.0, 1.0, 1.0, 1.0, 1.0, 1.0, 1.0, 1.0, 1.0, 1.0, 1.0, 1.0, 1.0, 1.0, 1.0, 1.0, 1.0, 1.0, 1.0, 1.0, 1.0, 1.0, 1.0, 1.0, 1.0, 1.0, 1.0, 1.0, 1.0, 1.0, 1.0, 1.0, 1.0, 1.0, 1.0, 1.0, 1.0, 1.0, 1.0, 1.0, 1.0, 1.0, 1.0, 1.0, 1.0, 1.0, 1.0, 1.0, 1.0, 1.0, 1.0, 1.0, 1.0, 1.0, 1.0, 1.0, 1.0, 1.0, 1.0, 1.0, 1.0, 1.0, 1.0, 1.0, 1.0, 1.0, 1.0, 1.0, 1.0, 1.0, 1.0, 1.0, 1.0, 1.0, 1.0, 1.0, 1.0, 1.0, 1.0, 1.0, 1.0, 1.0, 1.0, 1.0, 1.0, 1.0, 1.0, 1.0, 1.0, 1.0, 1.0, 1.0, 1.0, 1.0, 1.0, 1.0, 1.0, 1.0, 1.0, 1.0, 1.0, 1.0, 1.0, 1.0, 1.0, 1.0, 1.0, 1.0, 1.0, 1.0, 1.0, 1.0, 1.0, 1.0, 1.0, 1.0, 1.0, 1.0, 1.0, 1.0, 1.0, 1.0, 1.0, 1.0, 1.0, 1.0, 1.0, 1.0, 1.0, 1.0, 1.0, 1.0, 1.0, 1.0, 1.0, 1.0, 1.0, 1.0, 1.0, 1.0, 1.0, 1.0, 1.0, 1.0, 1.0, 1.0, 1.0, 1.0, 1.0, 1.0, 1.0, 1.0, 1.0, 1.0, 1.0, 1.0, 1.0, 1.0, 1.0, 1.0, 1.0, 1.0, 1.0, 1.0, 1.0, 1.0, 1.0, 1.0, 1.0, 1.0, 1.0, 1.0, 1.0, 1.0, 1.0, 1.0, 1.0, 1.0, 1.0, 1.0, 1.0, 1.0, 1.0, 1.0, 1.0, 1.0, 1.0, 1.0, 1.0, 1.0, 1.0, 1.0, 1.0, 1.0, 1.0, 1.0, 1.0, 1.0, 1.0, 1.0, 1.0, 1.0, 1.0, 1.0, 1.0, 1.0, 1.0, 1.0, 1.0, 1.0, 1.0, 1.0, 1.0, 1.0, 1.0, 1.0, 1.0, 1.0, 1.0, 1.0, 1.0, 1.0, 1.0, 1.0, 1.0, 1.0, 1.0, 1.0, 1.0, 1.0, 1.0, 1.0, 1.0, 1.0, 1.0, 1.0, 1.0, 1.0, 1.0, 1.0, 1.0, 1.0, 1.0, 1.0, 1.0, 1.0, 1.0, 1.0, 1.0, 1.0, 1.0, 1.0, 1.0, 1.0, 1.0, 1.0, 1.0, 1.0, 1.0, 1.0, 1.0, 1.0, 1.0, 1.0, 1.0, 1.0, 1.0, 1.0, 1.0, 1.0, 1.0, 1.0, 1.0, 1.0, 1.0, 1.0, 1.0, 1.0, 1.0, 1.0, 1.0, 1.0, 1.0, 1.0, 1.0, 1.0, 1.0, 1.0, 1.0, 1.0, 1.0, 1.0, 1.0, 1.0, 1.0, 1.0, 1.0, 1.0, 1.0, 1.0, 1.0, 1.0, 1.0, 1.0, 1.0, 1.0, 1.0, 1.0, 1.0, 1.0, 1.0, 1.0, 1.0, 1.0, 1.0, 1.0, 1.0, 1.0, 1.0, 1.0, 1.0, 1.0, 1.0, 1.0, 1.0, 1.0, 1.0, 1.0, 1.0, 1.0, 1.0, 1.0, 1.0, 1.0, 1.0, 1.0, 1.0, 1.0, 1.0, 1.0, 1.0, 1.0, 1.0, 1.0, 1.0, 1.0, 1.0, 1.0, 1.0, 1.0, 1.0, 1.0, 1.0, 1.0, 1.0, 1.0, 1.0, 1.0, 1.0, 1.0, 1.0, 1.0, 1.0, 1.0, 1.0, 1.0, 1.0, 1.0, 1.0, 1.0, 1.0, 1.0, 1.0, 1.0, 1.0, 1.0, 1.0, 1.0, 1.0, 1.0, 1.0, 1.0, 1.0, 1.0, 1.0, 1.0, 1.0, 1.0, 1.0, 1.0, 1.0, 1.0, 1.0, 1.0, 1.0, 1.0, 1.0, 1.0, 1.0, 1.0, 1.0, 1.0, 1.0, 1.0, 1.0, 1.0, 1.0, 1.0, 1.0, 1.0, 1.0, 1.0, 1.0, 1.0, 1.0, 1.0, 1.0, 1.0, 1.0, 1.0, 1.0, 1.0, 1.0, 1.0, 1.0, 1.0, 1.0, 1.0, 1.0, 1.0, 1.0, 1.0, 1.0, 1.0, 1.0, 1.0, 1.0, 1.0, 1.0, 1.0, 1.0, 1.0, 1.0, 1.0, 1.0, 1.0, 1.0, 1.0, 1.0, 1.0, 1.0, 1.0, 1.0, 1.0, 1.0, 1.0, 1.0, 1.0, 1.0, 1.0, 1.0, 1.0, 1.0, 1.0, 1.0, 1.0, 1.0, 1.0, 1.0, 1.0, 1.0, 1.0, 1.0, 1.0, 1.0, 1.0, 1.0, 1.0, 1.0, 1.0, 1.0, 1.0, 1.0, 1.0, 1.0, 1.0, 1.0, 1.0, 1.0, 1.0, 1.0, 1.0, 1.0, 1.0, 1.0, 1.0, 1.0, 1.0, 1.0, 1.0, 1.0, 1.0, 1.0, 1.0, 1.0, 1.0, 1.0, 1.0, 1.0, 1.0, 1.0, 1.0, 1.0, 1.0, 1.0, 1.0, 1.0, 1.0, 1.0, 1.0, 1.0, 1.0, 1.0, 1.0, 1.0, 1.0, 1.0, 1.0, 1.0, 1.0, 1.0, 1.0, 1.0, 1.0, 1.0, 1.0, 1.0, 1.0, 1.0, 1.0, 1.0, 1.0, 1.0, 1.0, 1.0, 1.0, 1.0, 1.0, 1.0, 1.0, 1.0, 1.0, 1.0, 1.0, 1.0, 1.0, 1.0, 1.0, 1.0, 1.0, 1.0, 1.0, 1.0, 1.0, 1.0, 1.0, 1.0, 1.0, 1.0, 1.0, 1.0, 1.0, 1.0, 1.0, 1.0, 1.0, 1.0, 1.0, 1.0, 1.0, 1.0, 1.0, 1.0, 1.0, 1.0, 1.0, 1.0, 1.0, 1.0, 1.0, 1.0, 1.0, 1.0, 1.0, 1.0, 1.0, 1.0, 1.0, 1.0, 1.0, 1.0, 1.0, 1.0, 1.0, 1.0, 1.0, 1.0, 1.0, 1.0, 1.0, 1.0, 1.0, 1.0, 1.0, 1.0, 1.0, 1.0, 1.0, 1.0, 1.0, 1.0, 1.0, 1.0, 1.0, 1.0, 1.0, 1.0, 1.0, 1.0, 1.0, 1.0, 1.0, 1.0, 1.0, 1.0, 1.0, 1.0, 1.0, 1.0, 1.0, 1.0, 1.0, 1.0, 1.0, 1.0, 1.0, 1.0, 1.0, 1.0, 1.0, 1.0, 1.0, 1.0, 1.0, 1.0, 1.0, 1.0, 1.0, 1.0, 1.0, 1.0, 1.0, 1.0, 1.0, 1.0, 1.0, 1.0, 1.0, 1.0, 1.0, 1.0, 1.0, 1.0, 1.0, 1.0, 1.0, 1.0, 1.0, 1.0, 1.0, 1.0, 1.0, 1.0, 1.0, 1.0, 1.0, 1.0, 1.0, 1.0, 1.0, 1.0, 1.0, 1.0, 1.0, 1.0, 1.0, 1.0, 1.0, 1.0, 1.0, 1.0, 1.0, 1.0, 1.0, 1.0, 1.0, 1.0, 1.0, 1.0, 1.0, 1.0, 1.0, 1.0, 1.0, 1.0, 1.0, 1.0, 1.0, 1.0, 1.0, 1.0, 1.0, 1.0, 1.0, 1.0, 1.0, 1.0, 1.0, 1.0, 1.0, 1.0, 1.0, 1.0, 1.0, 1.0, 1.0, 1.0, 1.0, 1.0, 1.0, 1.0, 1.0, 1.0, 1.0, 1.0, 1.0, 1.0, 1.0, 1.0, 1.0, 1.0, 1.0, 1.0, 1.0, 1.0, 1.0, 1.0, 1.0, 1.0, 1.0, 1.0, 1.0, 1.0, 1.0, 1.0, 1.0, 1.0, 1.0, 1.0, 1.0, 1.0, 1.0, 1.0, 1.0, 1.0, 1.0, 1.0, 1.0, 1.0, 1.0, 1.0, 1.0, 1.0, 1.0, 1.0, 1.0, 1.0, 1.0, 1.0, 1.0, 1.0, 1.0, 1.0, 1.0, 1.0, 1.0, 1.0, 1.0, 1.0, 1.0, 1.0, 1.0, 1.0, 1.0, 1.0, 1.0, 1.0, 1.0, 1.0, 1.0, 1.0, 1.0, 1.0, 1.0, 1.0, 1.0, 1.0, 1.0, 1.0, 1.0, 1.0, 1.0, 1.0, 1.0, 1.0, 1.0, 1.0, 1.0, 1.0, 1.0, 1.0, 1.0, 1.0, 1.0, 1.0, 1.0, 1.0, 1.0, 1.0, 1.0, 1.0, 1.0, 1.0, 1.0, 1.0, 1.0, 1.0, 1.0, 1.0, 1.0, 1.0, 1.0, 1.0, 1.0, 1.0, 1.0, 1.0, 1.0, 1.0, 1.0, 1.0, 1.0, 1.0, 1.0, 1.0, 1.0, 1.0, 1.0, 1.0, 1.0, 1.0, 1.0, 1.0, 1.0, 1.0, 1.0, 1.0, 1.0, 1.0, 1.0, 1.0, 1.0, 1.0, 1.0, 1.0, 1.0, 1.0, 1.0, 1.0, 1.0, 1.0, 1.0, 1.0, 1.0, 1.0, 1.0, 1.0, 1.0, 1.0, 1.0, 1.0, 1.0, 1.0, 1.0, 1.0, 1.0, 1.0, 1.0, 1.0, 1.0, 1.0, 1.0, 1.0, 1.0, 1.0, 1.0, 1.0, 1.0, 1.0, 1.0, 1.0, 1.0, 1.0, 1.0, 1.0, 1.0, 1.0, 1.0, 1.0, 1.0, 1.0, 1.0, 1.0, 1.0, 1.0, 1.0, 1.0, 1.0, 1.0, 1.0, 1.0, 1.0, 1.0, 1.0, 1.0, 1.0, 1.0, 1.0, 1.0, 1.0, 1.0, 1.0, 1.0, 1.0, 1.0, 1.0, 1.0, 1.0, 1.0, 1.0, 1.0, 1.0, 1.0, 1.0, 1.0, 1.0, 1.0, 1.0, 1.0, 1.0, 1.0, 1.0, 1.0, 1.0, 1.0, 1.0, 1.0, 1.0, 1.0, 1.0, 1.0, 1.0, 1.0, 1.0, 1.0, 1.0, 1.0, 1.0, 1.0, 1.0, 1.0, 1.0, 1.0, 1.0, 1.0, 1.0, 1.0, 1.0, 1.0, 1.0, 1.0, 1.0, 1.0, 1.0, 1.0, 1.0, 1.0, 1.0, 1.0, 1.0, 1.0, 1.0, 1.0, 1.0, 1.0, 1.0, 1.0, 1.0, 1.0, 1.0, 1.0, 1.0, 1.0, 1.0, 1.0, 1.0, 1.0, 1.0, 1.0, 1.0, 1.0, 1.0, 1.0, 1.0, 1.0, 1.0, 1.0, 1.0, 1.0, 1.0, 1.0, 1.0, 1.0, 1.0, 1.0, 1.0, 1.0, 1.0, 1.0, 1.0, 1.0, 1.0, 1.0, 1.0, 1.0, 1.0, 1.0, 1.0, 1.0, 1.0, 1.0, 1.0, 1.0, 1.0, 1.0, 1.0, 1.0, 1.0, 1.0, 1.0, 1.0, 1.0, 1.0, 1.0, 1.0, 1.0, 1.0, 1.0, 1.0, 1.0, 1.0, 1.0, 1.0, 1.0, 1.0, 1.0, 1.0, 1.0, 1.0, 1.0, 1.0, 1.0, 1.0, 1.0, 1.0, 1.0, 1.0, 1.0, 1.0, 1.0, 1.0, 1.0, 1.0, 1.0, 1.0, 1.0, 1.0, 1.0, 1.0, 1.0, 1.0, 1.0, 1.0, 1.0, 1.0, 1.0, 1.0, 1.0, 1.0, 1.0, 1.0, 1.0, 1.0, 1.0, 1.0, 1.0, 1.0, 1.0, 1.0, 1.0, 1.0, 1.0, 1.0, 1.0, 1.0, 1.0, 1.0, 1.0, 1.0, 1.0, 1.0, 1.0, 1.0, 1.0, 1.0, 1.0, 1.0, 1.0, 1.0, 1.0, 1.0, 1.0, 1.0, 1.0, 1.0, 1.0, 1.0, 1.0, 1.0, 1.0, 1.0, 1.0, 1.0, 1.0, 1.0, 1.0, 1.0, 1.0, 1.0, 1.0, 1.0, 1.0, 1.0, 1.0, 1.0, 1.0, 1.0, 1.0, 1.0, 1.0, 1.0, 1.0, 1.0, 1.0, 1.0, 1.0, 1.0, 1.0, 1.0, 1.0, 1.0, 1.0, 1.0, 1.0, 1.0, 1.0, 1.0, 1.0, 1.0, 1.0, 1.0, 1.0, 1.0, 1.0, 1.0, 1.0, 1.0, 1.0, 1.0, 1.0, 1.0, 1.0, 1.0, 1.0, 1.0, 1.0, 1.0, 1.0, 1.0, 1.0, 1.0, 1.0, 1.0, 1.0, 1.0, 1.0, 1.0, 1.0, 1.0, 1.0, 1.0, 1.0, 1.0, 1.0, 1.0, 1.0, 1.0, 1.0, 1.0, 1.0, 1.0, 1.0, 1.0, 1.0, 1.0, 1.0, 1.0, 1.0, 1.0, 1.0, 1.0, 1.0, 1.0, 1.0, 1.0, 1.0, 1.0, 1.0, 1.0, 1.0, 1.0, 1.0, 1.0, 1.0, 1.0, 1.0, 1.0, 1.0, 1.0, 1.0, 1.0, 1.0, 1.0, 1.0, 1.0, 1.0, 1.0, 1.0, 1.0, 1.0, 1.0, 1.0, 1.0, 1.0, 1.0, 1.0, 1.0, 1.0, 1.0, 1.0, 1.0, 1.0, 1.0, 1.0, 1.0, 1.0, 1.0, 1.0, 1.0, 1.0, 1.0, 1.0, 1.0, 1.0, 1.0, 1.0, 1.0, 1.0, 1.0, 1.0, 1.0, 1.0, 1.0, 1.0, 1.0, 1.0, 1.0, 1.0, 1.0, 1.0, 1.0, 1.0, 1.0, 1.0, 1.0, 1.0, 1.0, 1.0, 1.0, 1.0, 1.0, 1.0, 1.0, 1.0, 1.0, 1.0, 1.0, 1.0, 1.0, 1.0, 1.0, 1.0, 1.0, 1.0, 1.0, 1.0, 1.0, 1.0, 1.0, 1.0, 1.0, 1.0, 1.0, 1.0, 1.0, 1.0, 1.0, 1.0, 1.0, 1.0, 1.0, 1.0, 1.0, 1.0, 1.0, 1.0, 1.0, 1.0, 1.0, 1.0, 1.0, 1.0, 1.0, 1.0, 1.0, 1.0, 1.0, 1.0, 1.0, 1.0, 1.0, 1.0, 1.0, 1.0, 1.0, 1.0, 1.0, 1.0, 1.0, 1.0, 1.0, 1.0, 1.0, 1.0, 1.0, 1.0, 1.0, 1.0, 1.0, 1.0, 1.0, 1.0, 1.0, 1.0, 1.0, 1.0, 1.0, 1.0, 1.0, 1.0, 1.0, 1.0, 1.0, 1.0, 1.0, 1.0, 1.0, 1.0, 1.0, 1.0, 1.0, 1.0, 1.0, 1.0, 1.0, 1.0, 1.0, 1.0, 1.0, 1.0, 1.0, 1.0, 1.0, 1.0, 1.0, 1.0, 1.0, 1.0, 1.0, 1.0, 1.0, 1.0, 1.0, 1.0, 1.0, 1.0, 1.0, 1.0, 1.0, 1.0, 1.0, 1.0, 1.0, 1.0, 1.0, 1.0, 1.0, 1.0, 1.0, 1.0, 1.0, 1.0, 1.0, 1.0, 1.0, 1.0, 1.0, 1.0, 1.0, 1.0, 1.0, 1.0, 1.0, 1.0, 1.0, 1.0, 1.0, 1.0, 1.0, 1.0, 1.0, 1.0, 1.0, 1.0, 1.0, 1.0, 1.0, 1.0, 1.0, 1.0, 1.0, 1.0, 1.0, 1.0, 1.0, 1.0, 1.0, 1.0, 1.0, 1.0, 1.0, 1.0, 1.0, 1.0, 1.0, 1.0, 1.0, 1.0, 1.0, 1.0, 1.0, 1.0, 1.0, 1.0, 1.0, 1.0, 1.0, 1.0, 1.0, 1.0, 1.0, 1.0, 1.0, 1.0, 1.0, 1.0, 1.0, 1.0, 1.0, 1.0, 1.0, 1.0, 1.0, 1.0, 1.0, 1.0, 1.0, 1.0, 1.0, 1.0, 1.0, 1.0, 1.0, 1.0, 1.0, 1.0, 1.0, 1.0, 1.0, 1.0, 1.0, 1.0, 1.0, 1.0, 1.0, 1.0, 1.0, 1.0, 1.0, 1.0, 1.0, 1.0, 1.0, 1.0, 1.0, 1.0, 1.0, 1.0, 1.0, 1.0, 1.0, 1.0, 1.0, 1.0, 1.0, 1.0, 1.0, 1.0, 1.0, 1.0, 1.0, 1.0, 1.0, 1.0, 1.0, 1.0, 1.0, 1.0, 1.0, 1.0, 1.0, 1.0, 1.0, 1.0, 1.0, 1.0, 1.0, 1.0, 1.0, 1.0, 1.0, 1.0, 1.0, 1.0, 1.0, 1.0, 1.0, 1.0, 1.0, 1.0, 1.0, 1.0, 1.0, 1.0, 1.0, 1.0, 1.0, 1.0, 1.0, 1.0, 1.0, 1.0, 1.0, 1.0, 1.0, 1.0, 1.0, 1.0, 1.0, 1.0, 1.0, 1.0, 1.0, 1.0, 1.0, 1.0, 1.0, 1.0, 1.0, 1.0, 1.0, 1.0, 1.0, 1.0, 1.0, 1.0, 1.0, 1.0, 1.0, 1.0, 1.0, 1.0, 1.0, 1.0, 1.0, 1.0, 1.0, 1.0, 1.0, 1.0, 1.0, 1.0, 1.0, 1.0, 1.0, 1.0, 1.0, 1.0, 1.0, 1.0, 1.0, 1.0, 1.0, 1.0, 1.0, 1.0, 1.0, 1.0, 1.0, 1.0, 1.0, 1.0, 1.0, 1.0, 1.0, 1.0, 1.0, 1.0, 1.0, 1.0, 1.0, 1.0, 1.0, 1.0, 1.0, 1.0, 1.0, 1.0, 1.0, 1.0, 1.0, 1.0, 1.0, 1.0, 1.0, 1.0, 1.0, 1.0, 1.0, 1.0, 1.0, 1.0, 1.0, 1.0, 1.0, 1.0, 1.0, 1.0, 1.0, 1.0, 1.0, 1.0, 1.0, 1.0, 1.0, 1.0, 1.0, 1.0, 1.0, 1.0, 1.0, 1.0, 1.0, 1.0, 1.0, 1.0, 1.0, 1.0, 1.0, 1.0, 1.0, 1.0, 1.0, 1.0, 1.0, 1.0, 1.0, 1.0, 1.0, 1.0, 1.0, 1.0, 1.0, 1.0, 1.0, 1.0, 1.0, 1.0, 1.0, 1.0, 1.0, 1.0, 1.0, 1.0, 1.0, 1.0, 1.0, 1.0, 1.0, 1.0, 1.0, 1.0, 1.0, 1.0, 1.0, 1.0, 1.0, 1.0, 1.0, 1.0, 1.0, 1.0, 1.0, 1.0, 1.0, 1.0, 1.0, 1.0, 1.0, 1.0, 1.0, 1.0, 1.0, 1.0, 1.0, 1.0, 1.0, 1.0, 1.0, 1.0, 1.0, 1.0, 1.0, 1.0, 1.0, 1.0, 1.0, 1.0, 1.0, 1.0, 1.0, 1.0, 1.0, 1.0, 1.0, 1.0, 1.0, 1.0, 1.0, 1.0, 1.0, 1.0, 1.0, 1.0, 1.0, 1.0, 1.0, 1.0, 1.0, 1.0, 1.0, 1.0, 1.0, 1.0, 1.0, 1.0, 1.0, 1.0, 1.0, 1.0, 1.0, 1.0, 1.0, 1.0, 1.0, 1.0, 1.0, 1.0, 1.0, 1.0, 1.0, 1.0, 1.0, 1.0, 1.0, 1.0, 1.0, 1.0, 1.0, 1.0, 1.0, 1.0, 1.0, 1.0, 1.0, 1.0, 1.0, 1.0, 1.0, 1.0, 1.0, 1.0, 1.0, 1.0, 1.0, 1.0, 1.0, 1.0, 1.0, 1.0, 1.0, 1.0, 1.0, 1.0, 1.0, 1.0, 1.0, 1.0, 1.0, 1.0, 1.0, 1.0, 1.0, 1.0, 1.0, 1.0, 1.0, 1.0, 1.0, 1.0, 1.0, 1.0, 1.0, 1.0, 1.0, 1.0, 1.0, 1.0, 1.0, 1.0, 1.0, 1.0, 1.0, 1.0, 1.0, 1.0, 1.0, 1.0, 1.0, 1.0, 1.0, 1.0, 1.0, 1.0, 1.0, 1.0, 1.0, 1.0, 1.0, 1.0, 1.0, 1.0, 1.0, 1.0, 1.0, 1.0, 1.0, 1.0, 1.0, 1.0, 1.0, 1.0, 1.0, 1.0, 1.0, 1.0, 1.0, 1.0, 1.0, 1.0, 1.0, 1.0, 1.0, 1.0, 1.0, 1.0, 1.0, 1.0, 1.0, 1.0, 1.0, 1.0, 1.0, 1.0, 1.0, 1.0, 1.0, 1.0, 1.0, 1.0, 1.0, 1.0, 1.0, 1.0, 1.0, 1.0, 1.0, 1.0, 1.0, 1.0, 1.0, 1.0, 1.0, 1.0, 1.0, 1.0, 1.0, 1.0, 1.0, 1.0, 1.0, 1.0, 1.0, 1.0, 1.0, 1.0, 1.0, 1.0, 1.0, 1.0, 1.0, 1.0, 1.0, 1.0, 1.0, 1.0, 1.0, 1.0, 1.0, 1.0, 1.0, 1.0, 1.0, 1.0, 1.0, 1.0, 1.0, 1.0, 1.0, 1.0, 1.0, 1.0, 1.0, 1.0, 1.0, 1.0, 1.0, 1.0, 1.0, 1.0, 1.0, 1.0, 1.0, 1.0, 1.0, 1.0, 1.0, 1.0, 1.0, 1.0, 1.0, 1.0, 1.0, 1.0, 1.0, 1.0, 1.0, 1.0, 1.0, 1.0, 1.0, 1.0, 1.0, 1.0, 1.0, 1.0, 1.0, 1.0, 1.0, 1.0, 1.0, 1.0, 1.0, 1.0, 1.0, 1.0, 1.0, 1.0, 1.0, 1.0, 1.0, 1.0, 1.0, 1.0, 1.0, 1.0, 1.0, 1.0, 1.0, 1.0, 1.0, 1.0, 1.0, 1.0, 1.0, 1.0, 1.0, 1.0, 1.0, 1.0, 1.0, 1.0, 1.0, 1.0, 1.0, 1.0, 1.0, 1.0, 1.0, 1.0, 1.0, 1.0, 1.0, 1.0, 1.0, 1.0, 1.0, 1.0, 1.0, 1.0, 1.0, 1.0, 1.0, 1.0, 1.0, 1.0, 1.0, 1.0, 1.0, 1.0, 1.0, 1.0, 1.0, 1.0, 1.0, 1.0, 1.0, 1.0, 1.0, 1.0, 1.0, 1.0, 1.0, 1.0, 1.0, 1.0, 1.0, 1.0, 1.0, 1.0, 1.0, 1.0, 1.0, 1.0, 1.0, 1.0, 1.0, 1.0, 1.0, 1.0, 1.0, 1.0, 1.0, 1.0])
me_cube_007.materials.append(mat_material)
me_cube_007.use_remesh_preserve_volume = False
me_cube_007.use_remesh_preserve_attributes = False
me_cube_007.use_mirror_vertex_groups = False
me_cube_007.update()

# ---- objects
ob_cube_003 = bpy.data.objects.new('Cube.003', me_cube_007)
ob_lamp = bpy.data.objects.new('Lamp', light_lamp)
ob_camera = bpy.data.objects.new('Camera', cam_camera)

# ---- transforms, parenting, visibility, modifiers, constraints
ob_cube_003.location = (0.5058, -0.179, -3.282)
ob_cube_003.rotation_euler = (4.47, -3.206, 2.396)
ob_cube_003.scale = (0.1855, 0.1791, 0.5946)
ob_cube_003.lineart.crease_threshold = 0.0
ob_lamp.location = (4.076, 1.005, 7.247)
ob_lamp.rotation_euler = (0.6503, 0.05522, 1.866)
ob_lamp.scale = (1.001, 1.129, 1.214)
ob_lamp.lock_rotations_4d = False
ob_lamp.empty_display_type = 'ARROWS'
ob_lamp.color = (0.0, 0.0, 0.0, 0.0)
ob_lamp.lineart.crease_threshold = 0.0
ob_camera.location = (7.481, -6.508, 6.506)
ob_camera.rotation_euler = (1.109, 0.01082, 0.8149)
ob_camera.scale = (1.0, 1.266, 1.072)
ob_camera.lock_rotations_4d = False
ob_camera.empty_display_type = 'ARROWS'
ob_camera.color = (0.0, 0.0, 0.0, 0.0)
ob_camera.display_type = 'WIRE'
ob_camera.lineart.crease_threshold = 0.0

# ---- collection membership
col_collection_1.objects.link(ob_cube_003)
col_collection_1.objects.link(ob_lamp)
col_collection_1.objects.link(ob_camera)

# ---- scene / render settings (as saved in the file)
scene.camera = ob_camera
scene.frame_start = 1; scene.frame_end = 250; scene.frame_set(0)
scene.render.engine = 'BLENDER_EEVEE_NEXT'
scene.render.resolution_percentage = 50
scene.render.dither_intensity = 0.0
scene.cycles.use_denoising = False
scene.cycles.samples = 10
scene.cycles.sampling_pattern = 'TABULATED_SOBOL'
scene.cycles.light_sampling_threshold = 0.0
scene.cycles.use_adaptive_sampling = False
scene.cycles.use_light_tree = False
scene.cycles.blur_glossy = 0.0
scene.cycles.pixel_filter_type = 'GAUSSIAN'
scene.cycles.sample_clamp_indirect = 0.0
scene.view_settings.view_transform = 'Standard'
bpy.context.view_layer.update()
